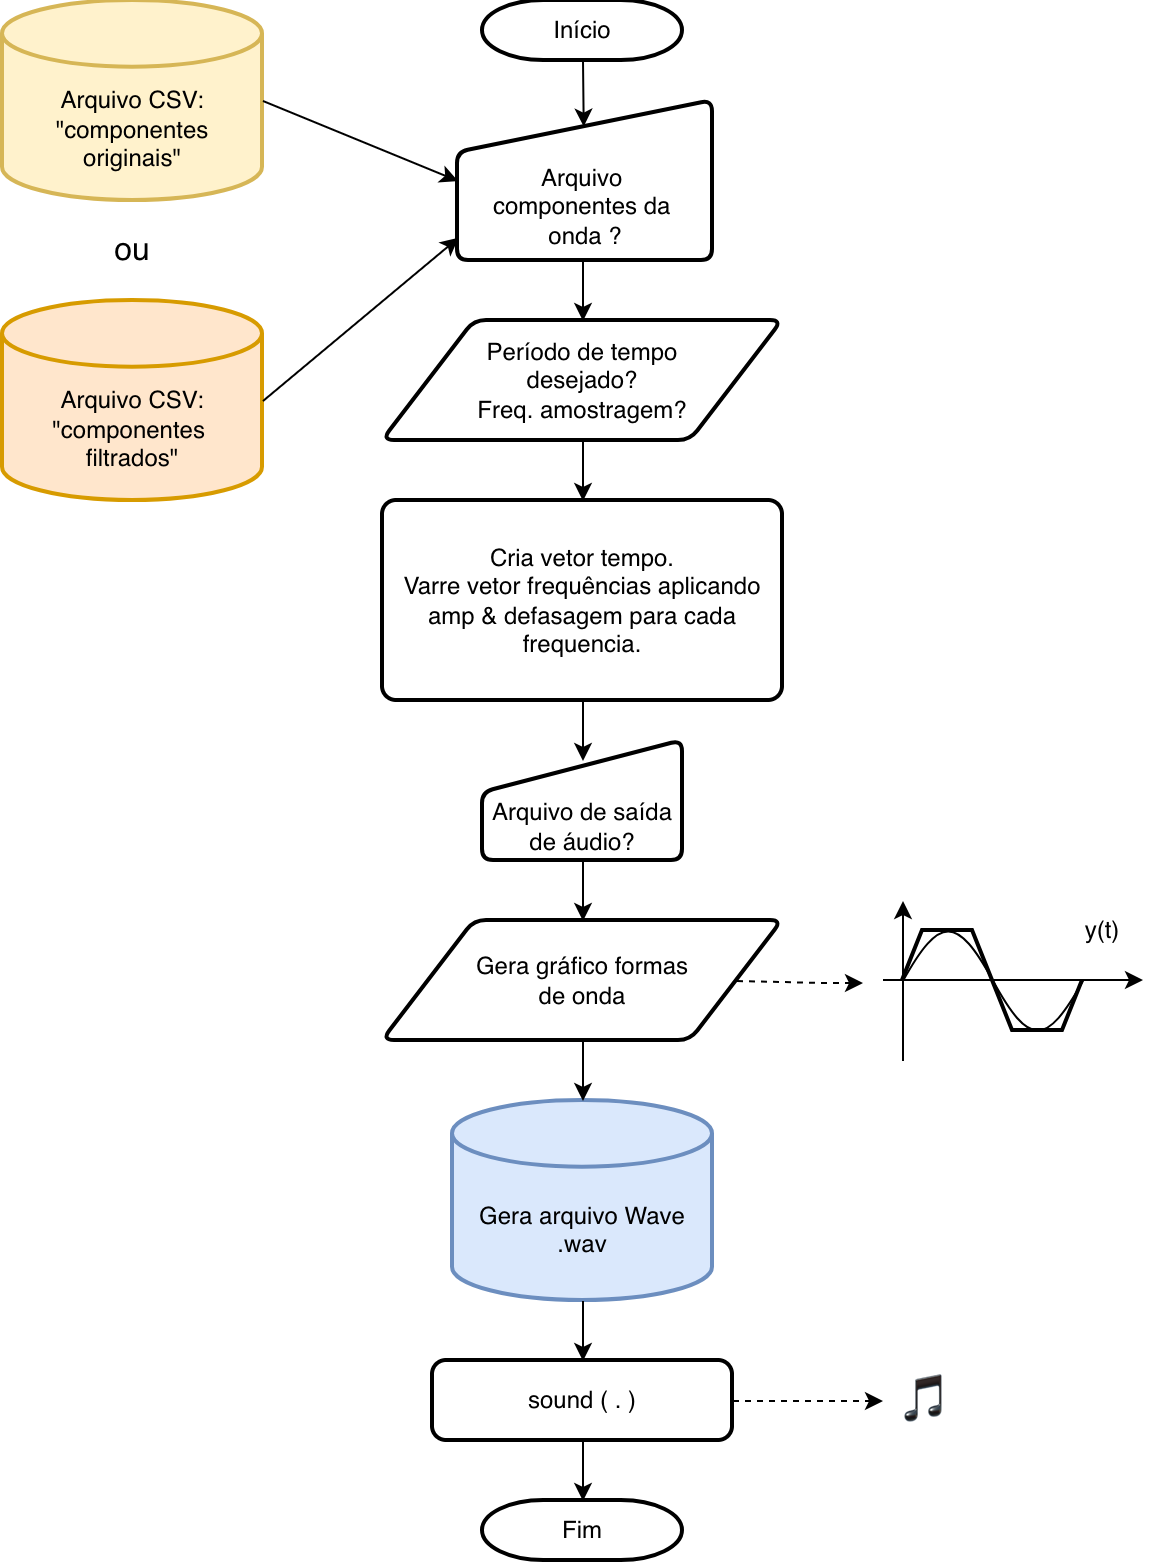

The diagram above was exported from draw.io. Its source (the exported page's mxGraphModel, read from the mxfile embedded in the PNG):
<mxGraphModel dx="1310" dy="851" grid="1" gridSize="10" guides="1" tooltips="1" connect="1" arrows="1" fold="1" page="1" pageScale="1" pageWidth="850" pageHeight="1100" math="0" shadow="0">
  <root>
    <mxCell id="0" />
    <mxCell id="1" parent="0" />
    <mxCell id="2" connectable="0" parent="1" style="group" value="" vertex="1">
      <mxGeometry height="780" width="570" x="150" y="160" as="geometry" />
    </mxCell>
    <mxCell id="3" parent="2" style="rounded=1;whiteSpace=wrap;html=1;absoluteArcSize=1;arcSize=14;strokeWidth=2;" value="&lt;div&gt;Cria vetor tempo.&lt;/div&gt;Varre vetor frequências&amp;nbsp;&lt;span style=&quot;background-color: transparent; color: light-dark(rgb(0, 0, 0), rgb(255, 255, 255));&quot;&gt;aplicando&lt;/span&gt;&lt;div&gt;&lt;div&gt;&lt;span style=&quot;background-color: transparent; color: light-dark(rgb(0, 0, 0), rgb(255, 255, 255));&quot;&gt;amp &amp;amp; defasagem para cada&lt;/span&gt;&lt;/div&gt;&lt;/div&gt;&lt;div&gt;&lt;span style=&quot;background-color: transparent; color: light-dark(rgb(0, 0, 0), rgb(255, 255, 255));&quot;&gt;frequencia.&lt;/span&gt;&lt;/div&gt;" vertex="1">
      <mxGeometry height="100" width="200" x="190" y="250" as="geometry" />
    </mxCell>
    <mxCell id="4" parent="2" style="strokeWidth=2;html=1;shape=mxgraph.flowchart.database;whiteSpace=wrap;fillColor=#dae8fc;strokeColor=#6c8ebf;" value="&lt;div&gt;&lt;br&gt;&lt;/div&gt;&lt;div&gt;&lt;br&gt;&lt;/div&gt;Gera arquivo Wave&lt;div&gt;.wav&lt;/div&gt;" vertex="1">
      <mxGeometry height="100" width="130" x="225" y="550" as="geometry" />
    </mxCell>
    <mxCell id="5" parent="2" style="strokeWidth=2;html=1;shape=mxgraph.flowchart.terminator;whiteSpace=wrap;" value="Fim" vertex="1">
      <mxGeometry height="30" width="100" x="240" y="750" as="geometry" />
    </mxCell>
    <mxCell id="6" parent="2" style="strokeWidth=2;html=1;shape=mxgraph.flowchart.terminator;whiteSpace=wrap;" value="Início" vertex="1">
      <mxGeometry height="30" width="100" x="240" as="geometry" />
    </mxCell>
    <mxCell id="7" edge="1" parent="2" source="3" style="endArrow=classic;html=1;rounded=0;exitX=0.5;exitY=1;exitDx=0;exitDy=0;entryX=0.5;entryY=0;entryDx=0;entryDy=0;" value="">
      <mxGeometry height="50" relative="1" width="50" as="geometry">
        <mxPoint x="530" y="330" as="sourcePoint" />
        <mxPoint x="290" y="379.9999999999998" as="targetPoint" />
      </mxGeometry>
    </mxCell>
    <mxCell id="8" edge="1" parent="2" source="20" style="endArrow=classic;html=1;rounded=0;exitX=0.5;exitY=1;exitDx=0;exitDy=0;exitPerimeter=0;entryX=0.5;entryY=0;entryDx=0;entryDy=0;entryPerimeter=0;" target="5" value="">
      <mxGeometry height="50" relative="1" width="50" as="geometry">
        <mxPoint x="530" y="530" as="sourcePoint" />
        <mxPoint x="580" y="480" as="targetPoint" />
      </mxGeometry>
    </mxCell>
    <mxCell id="9" parent="2" style="strokeWidth=2;html=1;shape=mxgraph.flowchart.database;whiteSpace=wrap;fillColor=#fff2cc;strokeColor=#d6b656;" value="&lt;div&gt;&lt;br&gt;&lt;/div&gt;&lt;div&gt;&lt;br&gt;&lt;/div&gt;Arquivo CSV:&lt;div&gt;&quot;componentes originais&quot;&lt;/div&gt;" vertex="1">
      <mxGeometry height="100" width="130" as="geometry" />
    </mxCell>
    <mxCell id="10" edge="1" parent="2" source="9" style="endArrow=classic;html=1;rounded=0;exitX=1;exitY=0.5;exitDx=0;exitDy=0;exitPerimeter=0;entryX=0;entryY=0.5;entryDx=0;entryDy=0;" target="32" value="">
      <mxGeometry height="50" relative="1" width="50" as="geometry">
        <mxPoint x="130" y="100" as="sourcePoint" />
        <mxPoint x="213" y="100" as="targetPoint" />
      </mxGeometry>
    </mxCell>
    <mxCell id="11" parent="2" style="shape=parallelogram;html=1;strokeWidth=2;perimeter=parallelogramPerimeter;whiteSpace=wrap;rounded=1;arcSize=12;size=0.23;" value="Período de tempo&lt;div&gt;desejado?&lt;/div&gt;&lt;div&gt;Freq. amostragem?&lt;/div&gt;" vertex="1">
      <mxGeometry height="60" width="200" x="190" y="160" as="geometry" />
    </mxCell>
    <mxCell id="12" edge="1" parent="2" source="6" style="endArrow=classic;html=1;rounded=0;exitX=0.5;exitY=1;exitDx=0;exitDy=0;exitPerimeter=0;entryX=0.493;entryY=0.16;entryDx=0;entryDy=0;entryPerimeter=0;" target="32" value="">
      <mxGeometry height="50" relative="1" width="50" as="geometry">
        <mxPoint x="240" y="270" as="sourcePoint" />
        <mxPoint x="290" y="70" as="targetPoint" />
      </mxGeometry>
    </mxCell>
    <mxCell id="13" edge="1" parent="2" style="endArrow=classic;html=1;rounded=0;exitX=0.5;exitY=1;exitDx=0;exitDy=0;entryX=0.5;entryY=0;entryDx=0;entryDy=0;" target="11" value="">
      <mxGeometry height="50" relative="1" width="50" as="geometry">
        <mxPoint x="290" y="130" as="sourcePoint" />
        <mxPoint x="290" y="160" as="targetPoint" />
      </mxGeometry>
    </mxCell>
    <mxCell id="14" edge="1" parent="2" source="11" style="endArrow=classic;html=1;rounded=0;exitX=0.5;exitY=1;exitDx=0;exitDy=0;" target="3" value="">
      <mxGeometry height="50" relative="1" width="50" as="geometry">
        <mxPoint x="240" y="270" as="sourcePoint" />
        <mxPoint x="110" y="340" as="targetPoint" />
      </mxGeometry>
    </mxCell>
    <mxCell id="15" edge="1" parent="2" source="24" style="endArrow=classic;html=1;rounded=0;entryX=0.5;entryY=0;entryDx=0;entryDy=0;entryPerimeter=0;exitX=0.5;exitY=1;exitDx=0;exitDy=0;" target="4" value="">
      <mxGeometry height="50" relative="1" width="50" as="geometry">
        <mxPoint x="240" y="350" as="sourcePoint" />
        <mxPoint x="290" y="300" as="targetPoint" />
      </mxGeometry>
    </mxCell>
    <mxCell id="16" parent="2" style="strokeWidth=2;html=1;shape=mxgraph.flowchart.database;whiteSpace=wrap;fillColor=#ffe6cc;strokeColor=#d79b00;" value="&lt;div&gt;&lt;br&gt;&lt;/div&gt;&lt;div&gt;&lt;br&gt;&lt;/div&gt;Arquivo CSV:&lt;div&gt;&quot;componentes&amp;nbsp;&lt;/div&gt;&lt;div&gt;filtrados&quot;&lt;/div&gt;" vertex="1">
      <mxGeometry height="100" width="130" y="150" as="geometry" />
    </mxCell>
    <mxCell id="17" edge="1" parent="2" source="16" style="endArrow=classic;html=1;rounded=0;exitX=1;exitY=0.5;exitDx=0;exitDy=0;exitPerimeter=0;entryX=0.002;entryY=0.855;entryDx=0;entryDy=0;entryPerimeter=0;" target="32" value="">
      <mxGeometry height="50" relative="1" width="50" as="geometry">
        <mxPoint x="240" y="130" as="sourcePoint" />
        <mxPoint x="210" y="133" as="targetPoint" />
      </mxGeometry>
    </mxCell>
    <mxCell id="18" parent="2" style="text;html=1;whiteSpace=wrap;strokeColor=none;fillColor=none;align=center;verticalAlign=middle;rounded=0;fontSize=16;" value="ou" vertex="1">
      <mxGeometry height="30" width="60" x="35" y="110" as="geometry" />
    </mxCell>
    <mxCell id="19" edge="1" parent="2" source="4" style="endArrow=classic;html=1;rounded=0;exitX=0.5;exitY=1;exitDx=0;exitDy=0;exitPerimeter=0;entryX=0.5;entryY=0;entryDx=0;entryDy=0;entryPerimeter=0;" target="20" value="">
      <mxGeometry height="50" relative="1" width="50" as="geometry">
        <mxPoint x="290" y="660" as="sourcePoint" />
        <mxPoint x="290" y="760" as="targetPoint" />
      </mxGeometry>
    </mxCell>
    <mxCell id="20" parent="2" style="rounded=1;whiteSpace=wrap;html=1;absoluteArcSize=1;arcSize=14;strokeWidth=2;" value="&lt;div&gt;sound ( . )&lt;/div&gt;" vertex="1">
      <mxGeometry height="40" width="150" x="215" y="680" as="geometry" />
    </mxCell>
    <mxCell id="21" parent="2" style="text;html=1;whiteSpace=wrap;strokeColor=none;fillColor=none;align=center;verticalAlign=middle;rounded=0;fontSize=24;" value="🎵" vertex="1">
      <mxGeometry height="30" width="42.5" x="440" y="685" as="geometry" />
    </mxCell>
    <mxCell id="22" edge="1" parent="2" source="20" style="endArrow=classic;html=1;rounded=0;exitX=1;exitY=0.5;exitDx=0;exitDy=0;entryX=0;entryY=0.5;entryDx=0;entryDy=0;dashed=1;" target="21" value="">
      <mxGeometry height="50" relative="1" width="50" as="geometry">
        <mxPoint x="250" y="570" as="sourcePoint" />
        <mxPoint x="300" y="520" as="targetPoint" />
      </mxGeometry>
    </mxCell>
    <mxCell id="23" edge="1" parent="2" style="endArrow=classic;html=1;rounded=0;entryX=0.5;entryY=0;entryDx=0;entryDy=0;entryPerimeter=0;exitX=0.5;exitY=1;exitDx=0;exitDy=0;" target="24" value="">
      <mxGeometry height="50" relative="1" width="50" as="geometry">
        <mxPoint x="290" y="429.9999999999998" as="sourcePoint" />
        <mxPoint x="290" y="540" as="targetPoint" />
      </mxGeometry>
    </mxCell>
    <mxCell id="24" parent="2" style="shape=parallelogram;html=1;strokeWidth=2;perimeter=parallelogramPerimeter;whiteSpace=wrap;rounded=1;arcSize=12;size=0.23;" value="Gera gráfico formas&lt;div&gt;de onda&lt;/div&gt;" vertex="1">
      <mxGeometry height="60" width="200" x="190" y="460" as="geometry" />
    </mxCell>
    <mxCell id="25" edge="1" parent="2" source="24" style="endArrow=classic;html=1;rounded=0;exitX=1;exitY=0.5;exitDx=0;exitDy=0;dashed=1;" value="">
      <mxGeometry height="50" relative="1" width="50" as="geometry">
        <Array as="points">
          <mxPoint x="410" y="491" />
        </Array>
        <mxPoint x="250" y="510" as="sourcePoint" />
        <mxPoint x="430" y="491" as="targetPoint" />
      </mxGeometry>
    </mxCell>
    <mxCell id="26" connectable="0" parent="2" style="group" value="" vertex="1">
      <mxGeometry height="80" width="130" x="440" y="450" as="geometry" />
    </mxCell>
    <mxCell id="27" edge="1" parent="26" style="endArrow=classic;html=1;rounded=0;" value="">
      <mxGeometry height="50" relative="1" width="50" as="geometry">
        <Array as="points">
          <mxPoint x="10" y="80" />
        </Array>
        <mxPoint x="10" y="80" as="sourcePoint" />
        <mxPoint x="10" as="targetPoint" />
      </mxGeometry>
    </mxCell>
    <mxCell id="28" edge="1" parent="26" style="endArrow=classic;html=1;rounded=0;" value="">
      <mxGeometry height="50" relative="1" width="50" as="geometry">
        <mxPoint y="39.5" as="sourcePoint" />
        <mxPoint x="130" y="39.5" as="targetPoint" />
      </mxGeometry>
    </mxCell>
    <mxCell id="29" parent="26" style="text;html=1;whiteSpace=wrap;strokeColor=none;fillColor=none;align=center;verticalAlign=middle;rounded=0;" value="y(t)" vertex="1">
      <mxGeometry height="30" width="60" x="80" as="geometry" />
    </mxCell>
    <mxCell id="30" parent="26" style="pointerEvents=1;verticalLabelPosition=bottom;shadow=0;dashed=0;align=center;html=1;verticalAlign=top;shape=mxgraph.electrical.waveforms.slow_square_wave;strokeWidth=2;" value="" vertex="1">
      <mxGeometry height="50" width="90" x="10" y="15" as="geometry" />
    </mxCell>
    <mxCell id="31" parent="26" style="pointerEvents=1;verticalLabelPosition=bottom;shadow=0;dashed=0;align=center;html=1;verticalAlign=top;shape=mxgraph.electrical.waveforms.sine_wave;" value="" vertex="1">
      <mxGeometry height="66.18" width="90" x="10" y="6.909999999999968" as="geometry" />
    </mxCell>
    <mxCell id="32" parent="2" style="html=1;strokeWidth=2;shape=manualInput;boundedLbl=1;whiteSpace=wrap;rounded=1;size=26;arcSize=11;" value="&lt;div&gt;Arquivo&amp;nbsp;&lt;/div&gt;&lt;div&gt;componentes da&amp;nbsp;&lt;/div&gt;&lt;div&gt;onda ?&lt;/div&gt;" vertex="1">
      <mxGeometry height="80" width="127.5" x="227.5" y="50" as="geometry" />
    </mxCell>
    <mxCell id="33" parent="2" style="html=1;strokeWidth=2;shape=manualInput;boundedLbl=1;whiteSpace=wrap;rounded=1;size=26;arcSize=11;" value="&lt;div&gt;Arquivo de saída&lt;/div&gt;&lt;div&gt;de áudio?&lt;/div&gt;" vertex="1">
      <mxGeometry height="60" width="100" x="240" y="370" as="geometry" />
    </mxCell>
  </root>
</mxGraphModel>